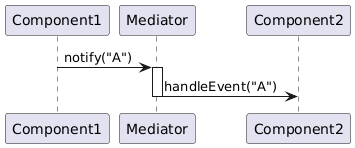

The diagram above was rendered by PlantUML. Its source (embedded in the PNG):
@startuml
participant Component1
participant Mediator
participant Component2

Component1 -> Mediator : notify("A")
activate Mediator

Mediator -> Component2 : handleEvent("A")
deactivate Mediator
@enduml